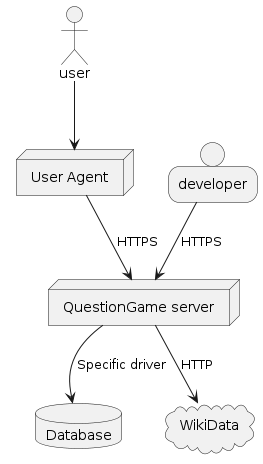

The diagram above was rendered by PlantUML. Its source (embedded in the PNG):
@startuml

  actor user
  person developer
  database Database
  cloud WikiData


  node "User Agent"

  node "QuestionGame server"

  user --> [User Agent]
  [User Agent] --> [QuestionGame server]: HTTPS

  [QuestionGame server] --> Database: Specific driver
  [QuestionGame server] --> WikiData: HTTP
  developer --> [QuestionGame server] : HTTPS
@enduml